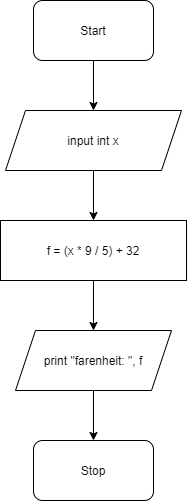

The diagram above was exported from draw.io. Its source (the exported page's mxGraphModel, read from the mxfile embedded in the PNG):
<mxGraphModel dx="678" dy="782" grid="1" gridSize="10" guides="1" tooltips="1" connect="1" arrows="1" fold="1" page="1" pageScale="1" pageWidth="827" pageHeight="1169" math="0" shadow="0">
  <root>
    <mxCell id="0" />
    <mxCell id="1" parent="0" />
    <mxCell id="2" value="Start" style="rounded=1;whiteSpace=wrap;html=1;" parent="1" vertex="1">
      <mxGeometry x="354" y="70" width="120" height="60" as="geometry" />
    </mxCell>
    <mxCell id="3" value="input int x" style="shape=parallelogram;perimeter=parallelogramPerimeter;whiteSpace=wrap;html=1;fixedSize=1;" parent="1" vertex="1">
      <mxGeometry x="326" y="180" width="176" height="60" as="geometry" />
    </mxCell>
    <mxCell id="4" value="f = (x * 9 / 5) + 32" style="rounded=0;whiteSpace=wrap;html=1;" parent="1" vertex="1">
      <mxGeometry x="321" y="290" width="186" height="60" as="geometry" />
    </mxCell>
    <mxCell id="5" value="print &quot;farenheit: &quot;, f&lt;span style=&quot;color: rgb(154 , 155 , 153) ; background-color: rgb(30 , 30 , 30) ; font-family: &amp;#34;consolas&amp;#34; , &amp;#34;courier new&amp;#34; , monospace ; font-size: 14px&quot;&gt;&lt;br&gt;&lt;/span&gt;" style="shape=parallelogram;perimeter=parallelogramPerimeter;whiteSpace=wrap;html=1;fixedSize=1;" parent="1" vertex="1">
      <mxGeometry x="336" y="400" width="156" height="60" as="geometry" />
    </mxCell>
    <mxCell id="6" value="Stop" style="rounded=1;whiteSpace=wrap;html=1;" parent="1" vertex="1">
      <mxGeometry x="354" y="510" width="120" height="60" as="geometry" />
    </mxCell>
    <mxCell id="7" value="" style="endArrow=classic;html=1;" parent="1" source="2" target="3" edge="1">
      <mxGeometry width="50" height="50" relative="1" as="geometry">
        <mxPoint x="520" y="410" as="sourcePoint" />
        <mxPoint x="570" y="360" as="targetPoint" />
      </mxGeometry>
    </mxCell>
    <mxCell id="8" value="" style="endArrow=classic;html=1;" parent="1" source="3" target="4" edge="1">
      <mxGeometry width="50" height="50" relative="1" as="geometry">
        <mxPoint x="520" y="410" as="sourcePoint" />
        <mxPoint x="570" y="360" as="targetPoint" />
      </mxGeometry>
    </mxCell>
    <mxCell id="9" value="" style="endArrow=classic;html=1;" parent="1" source="4" target="5" edge="1">
      <mxGeometry width="50" height="50" relative="1" as="geometry">
        <mxPoint x="520" y="410" as="sourcePoint" />
        <mxPoint x="570" y="360" as="targetPoint" />
      </mxGeometry>
    </mxCell>
    <mxCell id="10" value="" style="endArrow=classic;html=1;" parent="1" source="5" target="6" edge="1">
      <mxGeometry width="50" height="50" relative="1" as="geometry">
        <mxPoint x="520" y="410" as="sourcePoint" />
        <mxPoint x="570" y="360" as="targetPoint" />
      </mxGeometry>
    </mxCell>
  </root>
</mxGraphModel>